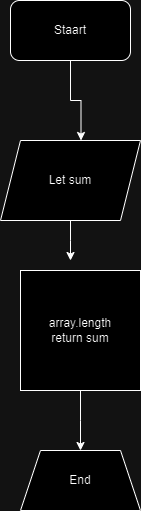

The diagram above was exported from draw.io. Its source (the exported page's mxGraphModel, read from the mxfile embedded in the PNG):
<mxGraphModel dx="880" dy="434" grid="1" gridSize="10" guides="1" tooltips="1" connect="1" arrows="1" fold="1" page="1" pageScale="1" pageWidth="827" pageHeight="1169" math="0" shadow="0">
  <root>
    <mxCell id="0" />
    <mxCell id="1" parent="0" />
    <mxCell id="MW5M-nBp5kWbMMK1ON-f-1" value="Staart" style="rounded=1;whiteSpace=wrap;html=1;" vertex="1" parent="1">
      <mxGeometry x="120" y="10" width="120" height="60" as="geometry" />
    </mxCell>
    <mxCell id="9GyPbsmYJCZT1UqsHsgc-2" style="edgeStyle=orthogonalEdgeStyle;rounded=0;orthogonalLoop=1;jettySize=auto;html=1;" edge="1" parent="1" source="BA044SkJENwUw81inrRR-1">
      <mxGeometry relative="1" as="geometry">
        <mxPoint x="180" y="270" as="targetPoint" />
      </mxGeometry>
    </mxCell>
    <mxCell id="BA044SkJENwUw81inrRR-1" value="Let sum" style="shape=parallelogram;perimeter=parallelogramPerimeter;whiteSpace=wrap;html=1;fixedSize=1;" vertex="1" parent="1">
      <mxGeometry x="110" y="150" width="140" height="80" as="geometry" />
    </mxCell>
    <mxCell id="BA044SkJENwUw81inrRR-2" style="edgeStyle=orthogonalEdgeStyle;rounded=0;orthogonalLoop=1;jettySize=auto;html=1;exitX=0.5;exitY=1;exitDx=0;exitDy=0;entryX=0.575;entryY=0;entryDx=0;entryDy=0;entryPerimeter=0;" edge="1" parent="1" source="MW5M-nBp5kWbMMK1ON-f-1" target="BA044SkJENwUw81inrRR-1">
      <mxGeometry relative="1" as="geometry" />
    </mxCell>
    <mxCell id="gscWgSjxxkjaNirxIAK0-2" style="edgeStyle=orthogonalEdgeStyle;rounded=0;orthogonalLoop=1;jettySize=auto;html=1;" edge="1" parent="1" source="9GyPbsmYJCZT1UqsHsgc-1">
      <mxGeometry relative="1" as="geometry">
        <mxPoint x="190" y="460" as="targetPoint" />
      </mxGeometry>
    </mxCell>
    <mxCell id="9GyPbsmYJCZT1UqsHsgc-1" value="array.length&lt;div&gt;return sum&lt;/div&gt;" style="whiteSpace=wrap;html=1;aspect=fixed;" vertex="1" parent="1">
      <mxGeometry x="130" y="280" width="120" height="120" as="geometry" />
    </mxCell>
    <mxCell id="gscWgSjxxkjaNirxIAK0-1" value="End" style="shape=trapezoid;perimeter=trapezoidPerimeter;whiteSpace=wrap;html=1;fixedSize=1;" vertex="1" parent="1">
      <mxGeometry x="130" y="460" width="120" height="60" as="geometry" />
    </mxCell>
  </root>
</mxGraphModel>